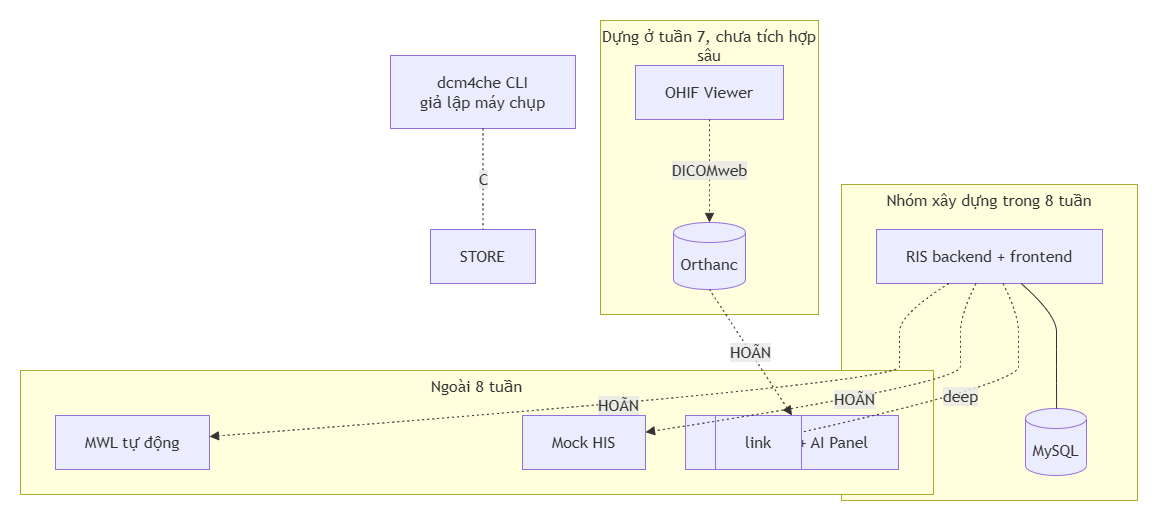

The diagram above was exported from draw.io. Its source (the exported page's mxGraphModel, read from the mxfile embedded in the PNG):
<mxGraphModel dx="2127" dy="3101" grid="1" gridSize="10" guides="1" tooltips="1" connect="1" arrows="1" fold="1" page="1" pageScale="1" pageWidth="827" pageHeight="1169" math="0" shadow="0">
  <root>
    <mxCell id="0" />
    <mxCell id="1" parent="0" />
    <UserObject label="" mermaidData="{&#10;  &quot;data&quot;: &quot;flowchart TB\n    subgraph XD[\&quot;Nhóm xây dựng trong 8 tuần\&quot;]\n        RIS[RIS backend + frontend]\n        DB[(MySQL)]\n    end\n\n    subgraph TICH_HOP[\&quot;Dựng ở tuần 7, chưa tích hợp sâu\&quot;]\n        PACS[(Orthanc)]\n        OHIF[OHIF Viewer]\n    end\n\n    subgraph NGOAI[\&quot;Ngoài 8 tuần\&quot;]\n        MHIS[Mock HIS]\n        AI[AI Backend + AI Panel]\n        MWL[MWL tự động]\n    end\n\n    CLI[dcm4che CLI&lt;br/&gt;giả lập máy chụp] -. C-STORE .-&gt; PACS\n    RIS --- DB\n    RIS -. deep-link .-&gt; OHIF\n    OHIF -. DICOMweb .-&gt; PACS\n    RIS -. HOÃN .-&gt; MHIS\n    RIS -. HOÃN .-&gt; MWL\n    PACS -. HOÃN .-&gt; AI\n&quot;,&#10;  &quot;config&quot;: null&#10;}" id="zpQy_8uk8m1M_M1brQWt-3">
      <mxCell connectable="0" parent="1" style="group;transparentBounds=1;editIcon=1;lockedGroup=0;groupPadding=20;" vertex="1">
        <mxGeometry as="geometry" />
      </mxCell>
    </UserObject>
    <UserObject label="Nhóm xây dựng trong 8 tuần" mermaidId="n:XD" mermaidBaseStyle="html=1;whiteSpace=wrap;strokeWidth=1;verticalAlign=top;fillColor=light-dark(#ffffde,#1f2020);strokeColor=light-dark(#aaaa33,#cccccc);fontColor=light-dark(#333333,#cccccc);fontFamily=Trebuchet MS,Verdana,Arial,sans-serif;fontSize=16;" mermaidBaseValue="Nhóm xây dựng trong 8 tuần" id="zpQy_8uk8m1M_M1brQWt-4">
      <mxCell parent="zpQy_8uk8m1M_M1brQWt-3" style="html=1;whiteSpace=wrap;strokeWidth=1;verticalAlign=top;fillColor=light-dark(#ffffde,#1f2020);strokeColor=light-dark(#aaaa33,#cccccc);fontColor=light-dark(#333333,#cccccc);fontFamily=Trebuchet MS,Verdana,Arial,sans-serif;fontSize=16;" vertex="1">
        <mxGeometry height="316" width="296" x="98" y="-1136" as="geometry" />
      </mxCell>
    </UserObject>
    <UserObject label="RIS backend + frontend" mermaidId="n:RIS" mermaidBaseStyle="html=1;whiteSpace=wrap;strokeWidth=1;fillColor=light-dark(#ECECFF,#1f2020);strokeColor=light-dark(#9370DB,#cccccc);fontColor=light-dark(#333333,#cccccc);fontFamily=Trebuchet MS,Verdana,Arial,sans-serif;fontSize=16;" mermaidBaseValue="RIS backend + frontend" id="zpQy_8uk8m1M_M1brQWt-5">
      <mxCell parent="zpQy_8uk8m1M_M1brQWt-4" style="html=1;whiteSpace=wrap;strokeWidth=1;fillColor=light-dark(#ECECFF,#1f2020);strokeColor=light-dark(#9370DB,#cccccc);fontColor=light-dark(#333333,#cccccc);fontFamily=Trebuchet MS,Verdana,Arial,sans-serif;fontSize=16;" vertex="1">
        <mxGeometry height="54" width="226" x="35" y="45" as="geometry" />
      </mxCell>
    </UserObject>
    <UserObject label="MySQL" mermaidId="n:DB" mermaidBaseStyle="html=1;shape=cylinder3;boundedLbl=1;backgroundOutline=1;size=10;strokeWidth=1;whiteSpace=wrap;fillColor=light-dark(#ECECFF,#1f2020);strokeColor=light-dark(#9370DB,#cccccc);fontColor=light-dark(#333333,#cccccc);fontFamily=Trebuchet MS,Verdana,Arial,sans-serif;fontSize=16;" mermaidBaseValue="MySQL" id="zpQy_8uk8m1M_M1brQWt-6">
      <mxCell parent="zpQy_8uk8m1M_M1brQWt-4" style="html=1;shape=cylinder3;boundedLbl=1;backgroundOutline=1;size=10;strokeWidth=1;whiteSpace=wrap;fillColor=light-dark(#ECECFF,#1f2020);strokeColor=light-dark(#9370DB,#cccccc);fontColor=light-dark(#333333,#cccccc);fontFamily=Trebuchet MS,Verdana,Arial,sans-serif;fontSize=16;" vertex="1">
        <mxGeometry height="67" width="61" x="184" y="224" as="geometry" />
      </mxCell>
    </UserObject>
    <UserObject label="" mermaidId="e:RIS-&gt;DB#0" mermaidBaseStyle="curved=1;startArrow=none;endArrow=none;strokeColor=light-dark(#333333,#cccccc);exitX=0.64;exitY=1;entryX=0.51;entryY=0;" mermaidBaseValue="" id="zpQy_8uk8m1M_M1brQWt-7">
      <mxCell edge="1" parent="zpQy_8uk8m1M_M1brQWt-4" source="zpQy_8uk8m1M_M1brQWt-5" style="curved=1;startArrow=none;endArrow=none;strokeColor=light-dark(#333333,#cccccc);exitX=0.64;exitY=1;entryX=0.51;entryY=0;rounded=0;" target="zpQy_8uk8m1M_M1brQWt-6">
        <mxGeometry relative="1" as="geometry">
          <Array as="points">
            <mxPoint x="215" y="130" />
            <mxPoint x="215" y="165" />
            <mxPoint x="215" y="199" />
          </Array>
        </mxGeometry>
      </mxCell>
    </UserObject>
    <UserObject label="Dựng ở tuần 7, chưa tích hợp sâu" mermaidId="n:TICH_HOP" mermaidBaseStyle="html=1;whiteSpace=wrap;strokeWidth=1;verticalAlign=top;fillColor=light-dark(#ffffde,#1f2020);strokeColor=light-dark(#aaaa33,#cccccc);fontColor=light-dark(#333333,#cccccc);fontFamily=Trebuchet MS,Verdana,Arial,sans-serif;fontSize=16;" mermaidBaseValue="Dựng ở tuần 7, chưa tích hợp sâu" id="zpQy_8uk8m1M_M1brQWt-8">
      <mxCell parent="zpQy_8uk8m1M_M1brQWt-3" style="html=1;whiteSpace=wrap;strokeWidth=1;verticalAlign=top;fillColor=light-dark(#ffffde,#1f2020);strokeColor=light-dark(#aaaa33,#cccccc);fontColor=light-dark(#333333,#cccccc);fontFamily=Trebuchet MS,Verdana,Arial,sans-serif;fontSize=16;" vertex="1">
        <mxGeometry height="294" width="218" x="-143" y="-1300" as="geometry" />
      </mxCell>
    </UserObject>
    <UserObject label="Orthanc" mermaidId="n:PACS" mermaidBaseStyle="html=1;shape=cylinder3;boundedLbl=1;backgroundOutline=1;size=10;strokeWidth=1;whiteSpace=wrap;fillColor=light-dark(#ECECFF,#1f2020);strokeColor=light-dark(#9370DB,#cccccc);fontColor=light-dark(#333333,#cccccc);fontFamily=Trebuchet MS,Verdana,Arial,sans-serif;fontSize=16;" mermaidBaseValue="Orthanc" id="zpQy_8uk8m1M_M1brQWt-9">
      <mxCell parent="zpQy_8uk8m1M_M1brQWt-8" style="html=1;shape=cylinder3;boundedLbl=1;backgroundOutline=1;size=10;strokeWidth=1;whiteSpace=wrap;fillColor=light-dark(#ECECFF,#1f2020);strokeColor=light-dark(#9370DB,#cccccc);fontColor=light-dark(#333333,#cccccc);fontFamily=Trebuchet MS,Verdana,Arial,sans-serif;fontSize=16;" vertex="1">
        <mxGeometry height="67" width="72" x="73" y="202" as="geometry" />
      </mxCell>
    </UserObject>
    <UserObject label="OHIF Viewer" mermaidId="n:OHIF" mermaidBaseStyle="html=1;whiteSpace=wrap;strokeWidth=1;fillColor=light-dark(#ECECFF,#1f2020);strokeColor=light-dark(#9370DB,#cccccc);fontColor=light-dark(#333333,#cccccc);fontFamily=Trebuchet MS,Verdana,Arial,sans-serif;fontSize=16;" mermaidBaseValue="OHIF Viewer" id="zpQy_8uk8m1M_M1brQWt-10">
      <mxCell parent="zpQy_8uk8m1M_M1brQWt-8" style="html=1;whiteSpace=wrap;strokeWidth=1;fillColor=light-dark(#ECECFF,#1f2020);strokeColor=light-dark(#9370DB,#cccccc);fontColor=light-dark(#333333,#cccccc);fontFamily=Trebuchet MS,Verdana,Arial,sans-serif;fontSize=16;" vertex="1">
        <mxGeometry height="54" width="148" x="35" y="45" as="geometry" />
      </mxCell>
    </UserObject>
    <UserObject label="DICOMweb" mermaidId="e:OHIF-&gt;PACS#0" mermaidBaseStyle="curved=1;dashed=1;dashPattern=2 3;fixDash=1;startArrow=none;endArrow=block;endSize=7;strokeColor=light-dark(#333333,#cccccc);html=1;fontSize=16;labelBackgroundColor=light-dark(#E8E8E88D,#2a2a2a8D);fontFamily=Trebuchet MS,Verdana,Arial,sans-serif;fontColor=light-dark(#333333,#cccccc);exitX=0.5;exitY=1;entryX=0.5;entryY=0;" mermaidBaseValue="DICOMweb" id="zpQy_8uk8m1M_M1brQWt-11">
      <mxCell edge="1" parent="zpQy_8uk8m1M_M1brQWt-8" source="zpQy_8uk8m1M_M1brQWt-10" style="curved=1;dashed=1;dashPattern=2 3;fixDash=1;startArrow=none;endArrow=block;endSize=7;strokeColor=light-dark(#333333,#cccccc);html=1;fontSize=16;labelBackgroundColor=light-dark(#E8E8E88D,#2a2a2a8D);fontFamily=Trebuchet MS,Verdana,Arial,sans-serif;fontColor=light-dark(#333333,#cccccc);exitX=0.5;exitY=1;entryX=0.5;entryY=0;rounded=0;" target="zpQy_8uk8m1M_M1brQWt-9">
        <mxGeometry relative="1" as="geometry">
          <Array as="points" />
        </mxGeometry>
      </mxCell>
    </UserObject>
    <UserObject label="Ngoài 8 tuần" mermaidId="n:NGOAI" mermaidBaseStyle="html=1;whiteSpace=wrap;strokeWidth=1;verticalAlign=top;fillColor=light-dark(#ffffde,#1f2020);strokeColor=light-dark(#aaaa33,#cccccc);fontColor=light-dark(#333333,#cccccc);fontFamily=Trebuchet MS,Verdana,Arial,sans-serif;fontSize=16;" mermaidBaseValue="Ngoài 8 tuần" id="zpQy_8uk8m1M_M1brQWt-12">
      <mxCell parent="zpQy_8uk8m1M_M1brQWt-3" style="html=1;whiteSpace=wrap;strokeWidth=1;verticalAlign=top;fillColor=light-dark(#ffffde,#1f2020);strokeColor=light-dark(#aaaa33,#cccccc);fontColor=light-dark(#333333,#cccccc);fontFamily=Trebuchet MS,Verdana,Arial,sans-serif;fontSize=16;" vertex="1">
        <mxGeometry height="124" width="913" x="-723" y="-950" as="geometry" />
      </mxCell>
    </UserObject>
    <UserObject label="Mock HIS" mermaidId="n:MHIS" mermaidBaseStyle="html=1;whiteSpace=wrap;strokeWidth=1;fillColor=light-dark(#ECECFF,#1f2020);strokeColor=light-dark(#9370DB,#cccccc);fontColor=light-dark(#333333,#cccccc);fontFamily=Trebuchet MS,Verdana,Arial,sans-serif;fontSize=16;" mermaidBaseValue="Mock HIS" id="zpQy_8uk8m1M_M1brQWt-13">
      <mxCell parent="zpQy_8uk8m1M_M1brQWt-12" style="html=1;whiteSpace=wrap;strokeWidth=1;fillColor=light-dark(#ECECFF,#1f2020);strokeColor=light-dark(#9370DB,#cccccc);fontColor=light-dark(#333333,#cccccc);fontFamily=Trebuchet MS,Verdana,Arial,sans-serif;fontSize=16;" vertex="1">
        <mxGeometry height="54" width="123" x="502" y="45" as="geometry" />
      </mxCell>
    </UserObject>
    <UserObject label="AI Backend + AI Panel" mermaidId="n:AI" mermaidBaseStyle="html=1;whiteSpace=wrap;strokeWidth=1;fillColor=light-dark(#ECECFF,#1f2020);strokeColor=light-dark(#9370DB,#cccccc);fontColor=light-dark(#333333,#cccccc);fontFamily=Trebuchet MS,Verdana,Arial,sans-serif;fontSize=16;" mermaidBaseValue="AI Backend + AI Panel" id="zpQy_8uk8m1M_M1brQWt-14">
      <mxCell parent="zpQy_8uk8m1M_M1brQWt-12" style="html=1;whiteSpace=wrap;strokeWidth=1;fillColor=light-dark(#ECECFF,#1f2020);strokeColor=light-dark(#9370DB,#cccccc);fontColor=light-dark(#333333,#cccccc);fontFamily=Trebuchet MS,Verdana,Arial,sans-serif;fontSize=16;" vertex="1">
        <mxGeometry height="54" width="213" x="665" y="45" as="geometry" />
      </mxCell>
    </UserObject>
    <UserObject label="MWL tự động" mermaidId="n:MWL" mermaidBaseStyle="html=1;whiteSpace=wrap;strokeWidth=1;fillColor=light-dark(#ECECFF,#1f2020);strokeColor=light-dark(#9370DB,#cccccc);fontColor=light-dark(#333333,#cccccc);fontFamily=Trebuchet MS,Verdana,Arial,sans-serif;fontSize=16;" mermaidBaseValue="MWL tự động" id="zpQy_8uk8m1M_M1brQWt-15">
      <mxCell parent="zpQy_8uk8m1M_M1brQWt-12" style="html=1;whiteSpace=wrap;strokeWidth=1;fillColor=light-dark(#ECECFF,#1f2020);strokeColor=light-dark(#9370DB,#cccccc);fontColor=light-dark(#333333,#cccccc);fontFamily=Trebuchet MS,Verdana,Arial,sans-serif;fontSize=16;" vertex="1">
        <mxGeometry height="54" width="154" x="35" y="45" as="geometry" />
      </mxCell>
    </UserObject>
    <UserObject label="dcm4che CLI&#10;giả lập máy chụp" mermaidId="n:CLI" mermaidBaseStyle="html=1;whiteSpace=wrap;strokeWidth=1;fillColor=light-dark(#ECECFF,#1f2020);strokeColor=light-dark(#9370DB,#cccccc);fontColor=light-dark(#333333,#cccccc);fontFamily=Trebuchet MS,Verdana,Arial,sans-serif;fontSize=16;" mermaidBaseValue="dcm4che CLI&#10;giả lập máy chụp" id="zpQy_8uk8m1M_M1brQWt-16">
      <mxCell parent="zpQy_8uk8m1M_M1brQWt-3" style="html=1;whiteSpace=wrap;strokeWidth=1;fillColor=light-dark(#ECECFF,#1f2020);strokeColor=light-dark(#9370DB,#cccccc);fontColor=light-dark(#333333,#cccccc);fontFamily=Trebuchet MS,Verdana,Arial,sans-serif;fontSize=16;" vertex="1">
        <mxGeometry height="73" width="185" x="-353" y="-1265" as="geometry" />
      </mxCell>
    </UserObject>
    <UserObject label="STORE" mermaidId="n:STORE" mermaidBaseStyle="html=1;whiteSpace=wrap;strokeWidth=1;fillColor=light-dark(#ECECFF,#1f2020);strokeColor=light-dark(#9370DB,#cccccc);fontColor=light-dark(#333333,#cccccc);fontFamily=Trebuchet MS,Verdana,Arial,sans-serif;fontSize=16;" mermaidBaseValue="STORE" id="zpQy_8uk8m1M_M1brQWt-17">
      <mxCell parent="zpQy_8uk8m1M_M1brQWt-3" style="html=1;whiteSpace=wrap;strokeWidth=1;fillColor=light-dark(#ECECFF,#1f2020);strokeColor=light-dark(#9370DB,#cccccc);fontColor=light-dark(#333333,#cccccc);fontFamily=Trebuchet MS,Verdana,Arial,sans-serif;fontSize=16;" vertex="1">
        <mxGeometry height="54" width="105" x="-313" y="-1091" as="geometry" />
      </mxCell>
    </UserObject>
    <UserObject label="link" mermaidId="n:link" mermaidBaseStyle="html=1;whiteSpace=wrap;strokeWidth=1;fillColor=light-dark(#ECECFF,#1f2020);strokeColor=light-dark(#9370DB,#cccccc);fontColor=light-dark(#333333,#cccccc);fontFamily=Trebuchet MS,Verdana,Arial,sans-serif;fontSize=16;" mermaidBaseValue="link" id="zpQy_8uk8m1M_M1brQWt-18">
      <mxCell parent="zpQy_8uk8m1M_M1brQWt-3" style="html=1;whiteSpace=wrap;strokeWidth=1;fillColor=light-dark(#ECECFF,#1f2020);strokeColor=light-dark(#9370DB,#cccccc);fontColor=light-dark(#333333,#cccccc);fontFamily=Trebuchet MS,Verdana,Arial,sans-serif;fontSize=16;" vertex="1">
        <mxGeometry height="54" width="86" x="-28" y="-905" as="geometry" />
      </mxCell>
    </UserObject>
    <UserObject label="C" mermaidId="e:CLI-&gt;STORE#0" mermaidBaseStyle="curved=1;dashed=1;dashPattern=2 3;fixDash=1;startArrow=none;endArrow=none;strokeColor=light-dark(#333333,#cccccc);html=1;fontSize=16;labelBackgroundColor=light-dark(#E8E8E88D,#2a2a2a8D);fontFamily=Trebuchet MS,Verdana,Arial,sans-serif;fontColor=light-dark(#333333,#cccccc);exitX=0.5;exitY=1;entryX=0.5;entryY=0;" mermaidBaseValue="C" id="zpQy_8uk8m1M_M1brQWt-19">
      <mxCell edge="1" parent="zpQy_8uk8m1M_M1brQWt-3" source="zpQy_8uk8m1M_M1brQWt-16" style="curved=1;dashed=1;dashPattern=2 3;fixDash=1;startArrow=none;endArrow=none;strokeColor=light-dark(#333333,#cccccc);html=1;fontSize=16;labelBackgroundColor=light-dark(#E8E8E88D,#2a2a2a8D);fontFamily=Trebuchet MS,Verdana,Arial,sans-serif;fontColor=light-dark(#333333,#cccccc);exitX=0.5;exitY=1;entryX=0.5;entryY=0;rounded=0;" target="zpQy_8uk8m1M_M1brQWt-17">
        <mxGeometry relative="1" as="geometry">
          <Array as="points" />
        </mxGeometry>
      </mxCell>
    </UserObject>
    <UserObject label="deep" mermaidId="e:RIS-&gt;link#0" mermaidBaseStyle="curved=1;dashed=1;dashPattern=2 3;fixDash=1;startArrow=none;endArrow=none;strokeColor=light-dark(#333333,#cccccc);html=1;fontSize=16;labelBackgroundColor=light-dark(#E8E8E88D,#2a2a2a8D);fontFamily=Trebuchet MS,Verdana,Arial,sans-serif;fontColor=light-dark(#333333,#cccccc);exitX=0.56;exitY=1;entryX=1;entryY=0.31;" mermaidBaseValue="deep" id="zpQy_8uk8m1M_M1brQWt-20">
      <mxCell edge="1" parent="zpQy_8uk8m1M_M1brQWt-3" source="zpQy_8uk8m1M_M1brQWt-5" style="curved=1;dashed=1;dashPattern=2 3;fixDash=1;startArrow=none;endArrow=none;strokeColor=light-dark(#333333,#cccccc);html=1;fontSize=16;labelBackgroundColor=light-dark(#E8E8E88D,#2a2a2a8D);fontFamily=Trebuchet MS,Verdana,Arial,sans-serif;fontColor=light-dark(#333333,#cccccc);exitX=0.56;exitY=1;entryX=1;entryY=0.31;rounded=0;" target="zpQy_8uk8m1M_M1brQWt-18">
        <mxGeometry relative="1" as="geometry">
          <Array as="points">
            <mxPoint x="275" y="-1006" />
            <mxPoint x="275" y="-971" />
            <mxPoint x="275" y="-937" />
          </Array>
        </mxGeometry>
      </mxCell>
    </UserObject>
    <UserObject label="HOÃN" mermaidId="e:RIS-&gt;MHIS#0" mermaidBaseStyle="curved=1;dashed=1;dashPattern=2 3;fixDash=1;startArrow=none;endArrow=block;endSize=7;strokeColor=light-dark(#333333,#cccccc);html=1;fontSize=16;labelBackgroundColor=light-dark(#E8E8E88D,#2a2a2a8D);fontFamily=Trebuchet MS,Verdana,Arial,sans-serif;fontColor=light-dark(#333333,#cccccc);exitX=0.44;exitY=1;entryX=1;entryY=0.31;" mermaidBaseValue="HOÃN" id="zpQy_8uk8m1M_M1brQWt-21">
      <mxCell edge="1" parent="zpQy_8uk8m1M_M1brQWt-3" source="zpQy_8uk8m1M_M1brQWt-5" style="curved=1;dashed=1;dashPattern=2 3;fixDash=1;startArrow=none;endArrow=block;endSize=7;strokeColor=light-dark(#333333,#cccccc);html=1;fontSize=16;labelBackgroundColor=light-dark(#E8E8E88D,#2a2a2a8D);fontFamily=Trebuchet MS,Verdana,Arial,sans-serif;fontColor=light-dark(#333333,#cccccc);exitX=0.44;exitY=1;entryX=1;entryY=0.31;rounded=0;" target="zpQy_8uk8m1M_M1brQWt-13">
        <mxGeometry relative="1" as="geometry">
          <Array as="points">
            <mxPoint x="217" y="-1006" />
            <mxPoint x="217" y="-971" />
            <mxPoint x="217" y="-937" />
          </Array>
        </mxGeometry>
      </mxCell>
    </UserObject>
    <UserObject label="HOÃN" mermaidId="e:RIS-&gt;MWL#0" mermaidBaseStyle="curved=1;dashed=1;dashPattern=2 3;fixDash=1;startArrow=none;endArrow=block;endSize=7;strokeColor=light-dark(#333333,#cccccc);html=1;fontSize=16;labelBackgroundColor=light-dark(#E8E8E88D,#2a2a2a8D);fontFamily=Trebuchet MS,Verdana,Arial,sans-serif;fontColor=light-dark(#333333,#cccccc);exitX=0.32;exitY=1;entryX=1;entryY=0.39;" mermaidBaseValue="HOÃN" id="zpQy_8uk8m1M_M1brQWt-22">
      <mxCell edge="1" parent="zpQy_8uk8m1M_M1brQWt-3" source="zpQy_8uk8m1M_M1brQWt-5" style="curved=1;dashed=1;dashPattern=2 3;fixDash=1;startArrow=none;endArrow=block;endSize=7;strokeColor=light-dark(#333333,#cccccc);html=1;fontSize=16;labelBackgroundColor=light-dark(#E8E8E88D,#2a2a2a8D);fontFamily=Trebuchet MS,Verdana,Arial,sans-serif;fontColor=light-dark(#333333,#cccccc);exitX=0.32;exitY=1;entryX=1;entryY=0.39;rounded=0;" target="zpQy_8uk8m1M_M1brQWt-15">
        <mxGeometry relative="1" as="geometry">
          <Array as="points">
            <mxPoint x="156" y="-1006" />
            <mxPoint x="156" y="-971" />
            <mxPoint x="156" y="-937" />
          </Array>
        </mxGeometry>
      </mxCell>
    </UserObject>
    <UserObject label="HOÃN" mermaidId="e:PACS-&gt;AI#0" mermaidBaseStyle="curved=1;dashed=1;dashPattern=2 3;fixDash=1;startArrow=none;endArrow=block;endSize=7;strokeColor=light-dark(#333333,#cccccc);html=1;fontSize=16;labelBackgroundColor=light-dark(#E8E8E88D,#2a2a2a8D);fontFamily=Trebuchet MS,Verdana,Arial,sans-serif;fontColor=light-dark(#333333,#cccccc);exitX=0.5;exitY=1;entryX=0.5;entryY=0;" mermaidBaseValue="HOÃN" id="zpQy_8uk8m1M_M1brQWt-23">
      <mxCell edge="1" parent="zpQy_8uk8m1M_M1brQWt-3" source="zpQy_8uk8m1M_M1brQWt-9" style="curved=1;dashed=1;dashPattern=2 3;fixDash=1;startArrow=none;endArrow=block;endSize=7;strokeColor=light-dark(#333333,#cccccc);html=1;fontSize=16;labelBackgroundColor=light-dark(#E8E8E88D,#2a2a2a8D);fontFamily=Trebuchet MS,Verdana,Arial,sans-serif;fontColor=light-dark(#333333,#cccccc);exitX=0.5;exitY=1;entryX=0.5;entryY=0;rounded=0;" target="zpQy_8uk8m1M_M1brQWt-14">
        <mxGeometry relative="1" as="geometry">
          <Array as="points" />
        </mxGeometry>
      </mxCell>
    </UserObject>
  </root>
</mxGraphModel>